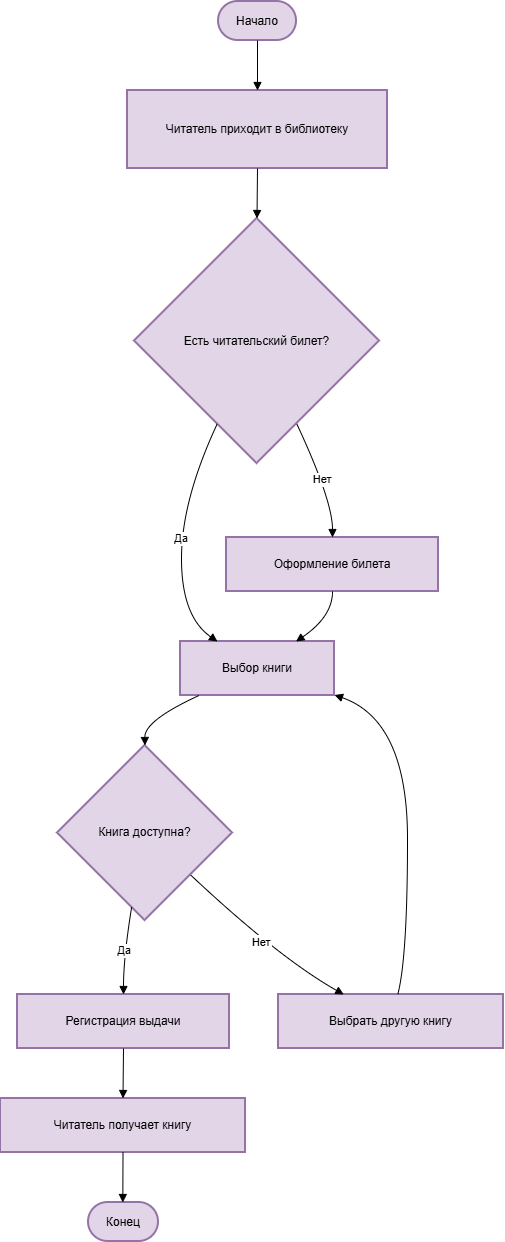

The diagram above was exported from draw.io. Its source (the exported page's mxGraphModel, read from the mxfile embedded in the PNG):
<mxGraphModel dx="1212" dy="620" grid="1" gridSize="10" guides="1" tooltips="1" connect="1" arrows="1" fold="1" page="1" pageScale="1" pageWidth="827" pageHeight="1169" math="0" shadow="0">
  <root>
    <mxCell id="0" />
    <mxCell id="1" parent="0" />
    <mxCell id="2sGB-VArzXop0OrxGH_v-1" parent="1" style="rounded=1;whiteSpace=wrap;arcSize=50;strokeWidth=2;fillColor=#e1d5e7;strokeColor=#9673a6;" value="Начало" vertex="1">
      <mxGeometry height="39" width="78" x="238" y="20" as="geometry" />
    </mxCell>
    <mxCell id="2sGB-VArzXop0OrxGH_v-2" parent="1" style="whiteSpace=wrap;strokeWidth=2;fillColor=#e1d5e7;strokeColor=#9673a6;" value="Читатель приходит в библиотеку" vertex="1">
      <mxGeometry height="78" width="260" x="147" y="109" as="geometry" />
    </mxCell>
    <mxCell id="2sGB-VArzXop0OrxGH_v-3" parent="1" style="rhombus;strokeWidth=2;whiteSpace=wrap;fillColor=#e1d5e7;strokeColor=#9673a6;" value="Есть читательский билет?" vertex="1">
      <mxGeometry height="245" width="245" x="154" y="237" as="geometry" />
    </mxCell>
    <mxCell id="2sGB-VArzXop0OrxGH_v-4" parent="1" style="whiteSpace=wrap;strokeWidth=2;fillColor=#e1d5e7;strokeColor=#9673a6;" value="Выбор книги" vertex="1">
      <mxGeometry height="54" width="154" x="200" y="660" as="geometry" />
    </mxCell>
    <mxCell id="2sGB-VArzXop0OrxGH_v-5" parent="1" style="whiteSpace=wrap;strokeWidth=2;fillColor=#e1d5e7;strokeColor=#9673a6;" value="Оформление билета" vertex="1">
      <mxGeometry height="54" width="212" x="246" y="556" as="geometry" />
    </mxCell>
    <mxCell id="2sGB-VArzXop0OrxGH_v-6" parent="1" style="rhombus;strokeWidth=2;whiteSpace=wrap;fillColor=#e1d5e7;strokeColor=#9673a6;" value="Книга доступна?" vertex="1">
      <mxGeometry height="175" width="175" x="77" y="764" as="geometry" />
    </mxCell>
    <mxCell id="2sGB-VArzXop0OrxGH_v-7" parent="1" style="whiteSpace=wrap;strokeWidth=2;fillColor=#e1d5e7;strokeColor=#9673a6;" value="Регистрация выдачи" vertex="1">
      <mxGeometry height="54" width="212" x="37" y="1013" as="geometry" />
    </mxCell>
    <mxCell id="2sGB-VArzXop0OrxGH_v-8" parent="1" style="whiteSpace=wrap;strokeWidth=2;fillColor=#e1d5e7;strokeColor=#9673a6;" value="Читатель получает книгу" vertex="1">
      <mxGeometry height="54" width="245" x="20" y="1117" as="geometry" />
    </mxCell>
    <mxCell id="2sGB-VArzXop0OrxGH_v-9" parent="1" style="rounded=1;whiteSpace=wrap;arcSize=50;strokeWidth=2;fillColor=#e1d5e7;strokeColor=#9673a6;" value="Конец" vertex="1">
      <mxGeometry height="39" width="70" x="108" y="1221" as="geometry" />
    </mxCell>
    <mxCell id="2sGB-VArzXop0OrxGH_v-10" parent="1" style="whiteSpace=wrap;strokeWidth=2;fillColor=#e1d5e7;strokeColor=#9673a6;" value="Выбрать другую книгу" vertex="1">
      <mxGeometry height="54" width="225" x="298" y="1013" as="geometry" />
    </mxCell>
    <mxCell id="2sGB-VArzXop0OrxGH_v-11" edge="1" parent="1" source="2sGB-VArzXop0OrxGH_v-1" style="curved=1;startArrow=none;endArrow=block;exitX=0.5;exitY=1;entryX=0.5;entryY=0;rounded=0;" target="2sGB-VArzXop0OrxGH_v-2" value="">
      <mxGeometry relative="1" as="geometry">
        <Array as="points" />
      </mxGeometry>
    </mxCell>
    <mxCell id="2sGB-VArzXop0OrxGH_v-12" edge="1" parent="1" source="2sGB-VArzXop0OrxGH_v-2" style="curved=1;startArrow=none;endArrow=block;exitX=0.5;exitY=1;entryX=0.5;entryY=0;rounded=0;" target="2sGB-VArzXop0OrxGH_v-3" value="">
      <mxGeometry relative="1" as="geometry">
        <Array as="points" />
      </mxGeometry>
    </mxCell>
    <mxCell id="2sGB-VArzXop0OrxGH_v-13" edge="1" parent="1" source="2sGB-VArzXop0OrxGH_v-3" style="curved=1;startArrow=none;endArrow=block;exitX=0.26;exitY=1;entryX=0.24;entryY=0;rounded=0;" target="2sGB-VArzXop0OrxGH_v-4" value="Да">
      <mxGeometry relative="1" as="geometry">
        <Array as="points">
          <mxPoint x="201" y="519" />
          <mxPoint x="201" y="635" />
        </Array>
      </mxGeometry>
    </mxCell>
    <mxCell id="2sGB-VArzXop0OrxGH_v-14" edge="1" parent="1" source="2sGB-VArzXop0OrxGH_v-3" style="curved=1;startArrow=none;endArrow=block;exitX=0.74;exitY=1;entryX=0.5;entryY=0;rounded=0;" target="2sGB-VArzXop0OrxGH_v-5" value="Нет">
      <mxGeometry relative="1" as="geometry">
        <Array as="points">
          <mxPoint x="352" y="519" />
        </Array>
      </mxGeometry>
    </mxCell>
    <mxCell id="2sGB-VArzXop0OrxGH_v-15" edge="1" parent="1" source="2sGB-VArzXop0OrxGH_v-5" style="curved=1;startArrow=none;endArrow=block;exitX=0.5;exitY=1;entryX=0.75;entryY=0;rounded=0;" target="2sGB-VArzXop0OrxGH_v-4" value="">
      <mxGeometry relative="1" as="geometry">
        <Array as="points">
          <mxPoint x="352" y="635" />
        </Array>
      </mxGeometry>
    </mxCell>
    <mxCell id="2sGB-VArzXop0OrxGH_v-16" edge="1" parent="1" source="2sGB-VArzXop0OrxGH_v-4" style="curved=1;startArrow=none;endArrow=block;exitX=0.12;exitY=1;entryX=0.5;entryY=0;rounded=0;" target="2sGB-VArzXop0OrxGH_v-6" value="">
      <mxGeometry relative="1" as="geometry">
        <Array as="points">
          <mxPoint x="164" y="739" />
        </Array>
      </mxGeometry>
    </mxCell>
    <mxCell id="2sGB-VArzXop0OrxGH_v-17" edge="1" parent="1" source="2sGB-VArzXop0OrxGH_v-6" style="curved=1;startArrow=none;endArrow=block;exitX=0.41;exitY=1;entryX=0.5;entryY=0;rounded=0;" target="2sGB-VArzXop0OrxGH_v-7" value="Да">
      <mxGeometry relative="1" as="geometry">
        <Array as="points">
          <mxPoint x="143" y="976" />
        </Array>
      </mxGeometry>
    </mxCell>
    <mxCell id="2sGB-VArzXop0OrxGH_v-18" edge="1" parent="1" source="2sGB-VArzXop0OrxGH_v-7" style="curved=1;startArrow=none;endArrow=block;exitX=0.5;exitY=1;entryX=0.5;entryY=0;rounded=0;" target="2sGB-VArzXop0OrxGH_v-8" value="">
      <mxGeometry relative="1" as="geometry">
        <Array as="points" />
      </mxGeometry>
    </mxCell>
    <mxCell id="2sGB-VArzXop0OrxGH_v-19" edge="1" parent="1" source="2sGB-VArzXop0OrxGH_v-8" style="curved=1;startArrow=none;endArrow=block;exitX=0.5;exitY=1;entryX=0.49;entryY=-0.01;rounded=0;" target="2sGB-VArzXop0OrxGH_v-9" value="">
      <mxGeometry relative="1" as="geometry">
        <Array as="points" />
      </mxGeometry>
    </mxCell>
    <mxCell id="2sGB-VArzXop0OrxGH_v-20" edge="1" parent="1" source="2sGB-VArzXop0OrxGH_v-6" style="curved=1;startArrow=none;endArrow=block;exitX=1;exitY=0.96;entryX=0.29;entryY=0;rounded=0;" target="2sGB-VArzXop0OrxGH_v-10" value="Нет">
      <mxGeometry relative="1" as="geometry">
        <Array as="points">
          <mxPoint x="298" y="976" />
        </Array>
      </mxGeometry>
    </mxCell>
    <mxCell id="2sGB-VArzXop0OrxGH_v-21" edge="1" parent="1" source="2sGB-VArzXop0OrxGH_v-10" style="curved=1;startArrow=none;endArrow=block;exitX=0.53;exitY=0;entryX=1;entryY=0.99;rounded=0;" target="2sGB-VArzXop0OrxGH_v-4" value="">
      <mxGeometry relative="1" as="geometry">
        <Array as="points">
          <mxPoint x="427" y="976" />
          <mxPoint x="427" y="739" />
        </Array>
      </mxGeometry>
    </mxCell>
  </root>
</mxGraphModel>